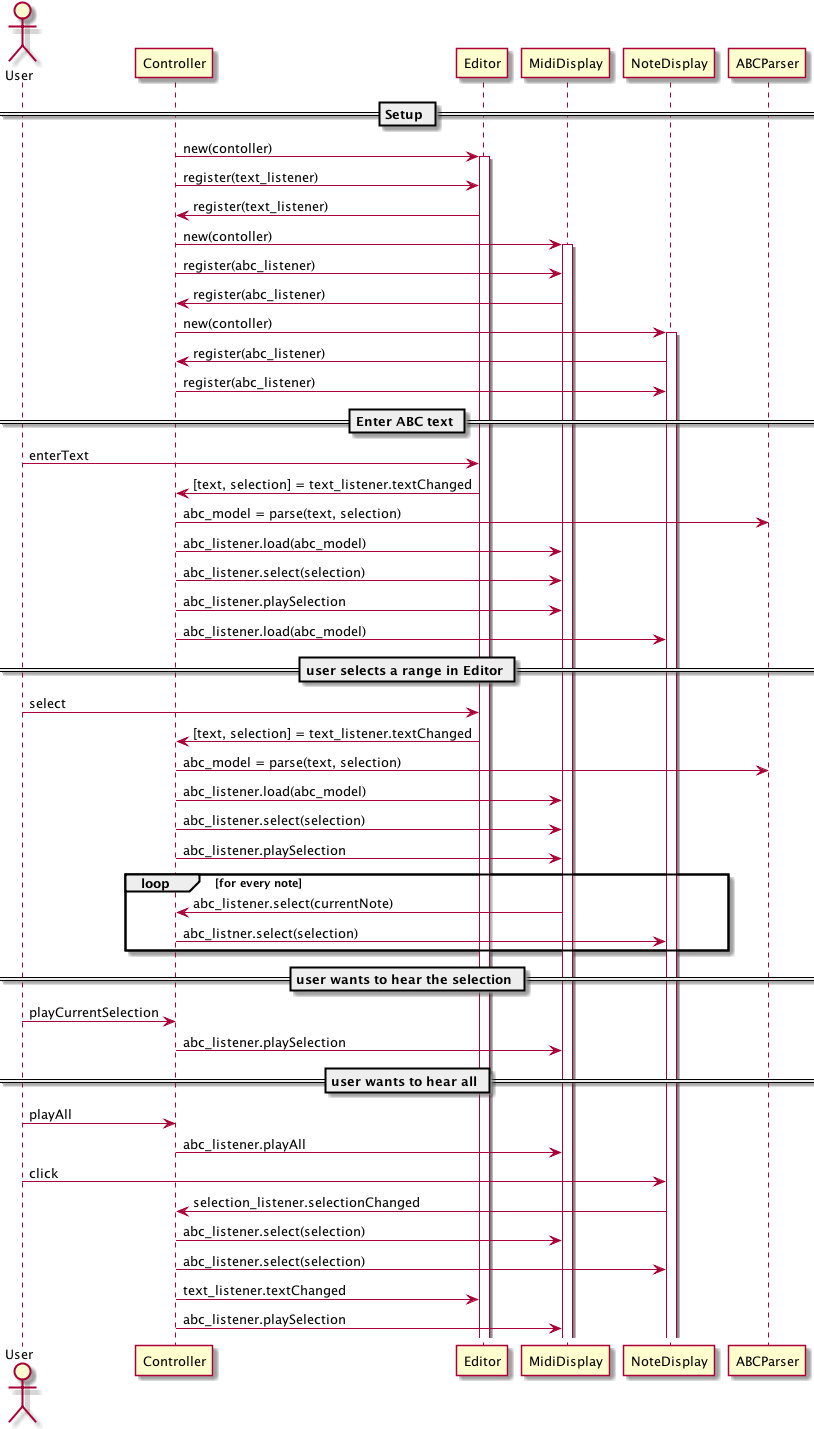

The diagram above was rendered by PlantUML. Its source (embedded in the PNG):
@startuml ../ZGEN_uml/zn_setup.png

Actor User

== Setup ==

Controller -> Editor : new(contoller)
activate Editor
Controller -> Editor : register(text_listener)
Editor -> Controller : register(text_listener)

Controller ->MidiDisplay : new(contoller)
activate MidiDisplay
Controller ->MidiDisplay :  register(abc_listener)
MidiDisplay -> Controller : register(abc_listener)

Controller ->NoteDisplay : new(contoller)
activate NoteDisplay
NoteDisplay -> Controller : register(abc_listener)
Controller ->NoteDisplay : register(abc_listener)

== Enter ABC text ==

User -> Editor : enterText

Editor -> Controller : [text, selection] = text_listener.textChanged

Controller -> ABCParser : abc_model = parse(text, selection)

Controller -> MidiDisplay : abc_listener.load(abc_model)
Controller -> MidiDisplay : abc_listener.select(selection)
Controller -> MidiDisplay : abc_listener.playSelection

Controller -> NoteDisplay : abc_listener.load(abc_model)

== user selects a range in Editor ==

User -> Editor : select
Editor -> Controller : [text, selection] = text_listener.textChanged
Controller -> ABCParser : abc_model = parse(text, selection)
Controller -> MidiDisplay : abc_listener.load(abc_model)
Controller -> MidiDisplay : abc_listener.select(selection)
Controller -> MidiDisplay : abc_listener.playSelection
loop for every note
MidiDisplay -> Controller : abc_listener.select(currentNote)
Controller -> NoteDisplay : abc_listner.select(selection)
end

== user wants to hear the selection ==

User -> Controller : playCurrentSelection
Controller -> MidiDisplay : abc_listener.playSelection

== user wants to hear all ==

User -> Controller : playAll
Controller -> MidiDisplay : abc_listener.playAll




User -> NoteDisplay : click
NoteDisplay -> Controller : selection_listener.selectionChanged
Controller -> MidiDisplay : abc_listener.select(selection)
Controller -> NoteDisplay : abc_listener.select(selection)
Controller -> Editor : text_listener.textChanged
Controller -> MidiDisplay : abc_listener.playSelection



@enduml